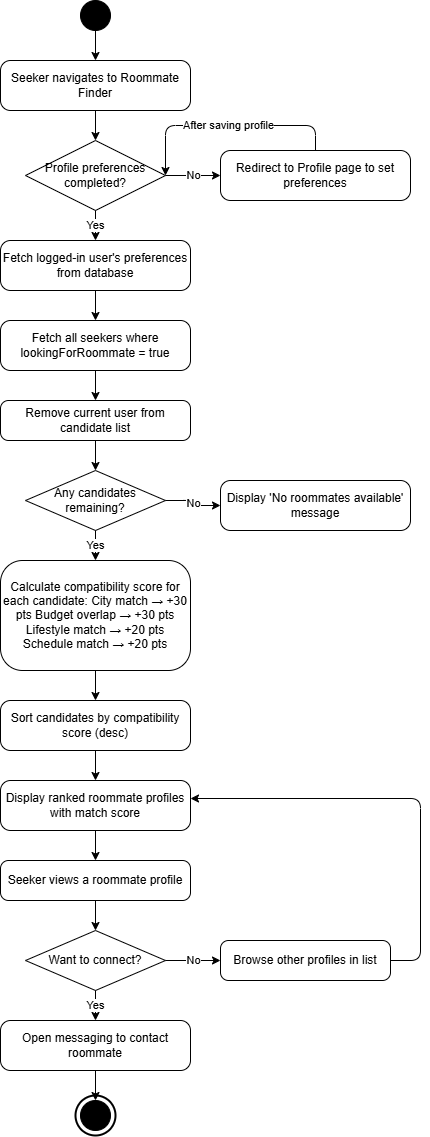

The diagram above was exported from draw.io. Its source (the exported page's mxGraphModel, read from the mxfile embedded in the PNG):
<mxGraphModel dx="1935" dy="1128" grid="1" gridSize="10" guides="1" tooltips="1" connect="1" arrows="1" fold="1" page="1" pageScale="1" pageWidth="900" pageHeight="1200" math="0" shadow="0">
  <root>
    <mxCell id="0" />
    <mxCell id="1" parent="0" />
    <mxCell id="s" parent="1" style="ellipse;aspect=fixed;fillColor=#000000;strokeColor=#000000;" value="" vertex="1">
      <mxGeometry height="30" width="30" x="435" y="20" as="geometry" />
    </mxCell>
    <mxCell id="a1" parent="1" style="rounded=1;whiteSpace=wrap;html=1;arcSize=20;" value="Seeker navigates to Roommate Finder" vertex="1">
      <mxGeometry height="50" width="190" x="355" y="80" as="geometry" />
    </mxCell>
    <mxCell id="d1" parent="1" style="rhombus;whiteSpace=wrap;html=1;" value="Profile preferences completed?" vertex="1">
      <mxGeometry height="70" width="140" x="380" y="160" as="geometry" />
    </mxCell>
    <mxCell id="a2" parent="1" style="rounded=1;whiteSpace=wrap;html=1;arcSize=20;" value="Redirect to Profile page to set preferences" vertex="1">
      <mxGeometry height="50" width="190" x="575" y="170" as="geometry" />
    </mxCell>
    <mxCell id="er" edge="1" parent="1" source="a2" style="edgeStyle=orthogonalEdgeStyle;html=1;" target="d1" value="After saving profile">
      <mxGeometry relative="1" as="geometry">
        <Array as="points">
          <mxPoint x="670" y="195" />
          <mxPoint x="670" y="145" />
          <mxPoint x="520" y="145" />
        </Array>
      </mxGeometry>
    </mxCell>
    <mxCell id="a3" parent="1" style="rounded=1;whiteSpace=wrap;html=1;arcSize=20;" value="Fetch logged-in user's preferences from database" vertex="1">
      <mxGeometry height="50" width="190" x="355" y="260" as="geometry" />
    </mxCell>
    <mxCell id="a4" parent="1" style="rounded=1;whiteSpace=wrap;html=1;arcSize=20;" value="Fetch all seekers where lookingForRoommate = true" vertex="1">
      <mxGeometry height="50" width="190" x="355" y="340" as="geometry" />
    </mxCell>
    <mxCell id="a5" parent="1" style="rounded=1;whiteSpace=wrap;html=1;arcSize=20;" value="Remove current user from candidate list" vertex="1">
      <mxGeometry height="40" width="190" x="355" y="420" as="geometry" />
    </mxCell>
    <mxCell id="d2" parent="1" style="rhombus;whiteSpace=wrap;html=1;" value="Any candidates remaining?" vertex="1">
      <mxGeometry height="60" width="140" x="380" y="490" as="geometry" />
    </mxCell>
    <mxCell id="a6" parent="1" style="rounded=1;whiteSpace=wrap;html=1;arcSize=20;" value="Display 'No roommates available' message" vertex="1">
      <mxGeometry height="50" width="190" x="575" y="500" as="geometry" />
    </mxCell>
    <mxCell id="a7" parent="1" style="rounded=1;whiteSpace=wrap;html=1;arcSize=20;" value="Calculate compatibility score for each candidate:   City match        → +30 pts   Budget overlap    → +30 pts   Lifestyle match   → +20 pts   Schedule match    → +20 pts" vertex="1">
      <mxGeometry height="110" width="190" x="355" y="580" as="geometry" />
    </mxCell>
    <mxCell id="a8" parent="1" style="rounded=1;whiteSpace=wrap;html=1;arcSize=20;" value="Sort candidates by compatibility score (desc)" vertex="1">
      <mxGeometry height="50" width="190" x="355" y="720" as="geometry" />
    </mxCell>
    <mxCell id="a9" parent="1" style="rounded=1;whiteSpace=wrap;html=1;arcSize=20;" value="Display ranked roommate profiles with match score" vertex="1">
      <mxGeometry height="50" width="190" x="355" y="800" as="geometry" />
    </mxCell>
    <mxCell id="a10" parent="1" style="rounded=1;whiteSpace=wrap;html=1;arcSize=20;" value="Seeker views a roommate profile" vertex="1">
      <mxGeometry height="40" width="190" x="355" y="880" as="geometry" />
    </mxCell>
    <mxCell id="d3" parent="1" style="rhombus;whiteSpace=wrap;html=1;" value="Want to connect?" vertex="1">
      <mxGeometry height="60" width="140" x="380" y="950" as="geometry" />
    </mxCell>
    <mxCell id="a11" parent="1" style="rounded=1;whiteSpace=wrap;html=1;arcSize=20;" value="Browse other profiles in list" vertex="1">
      <mxGeometry height="40" width="170" x="575" y="960" as="geometry" />
    </mxCell>
    <mxCell id="a12" parent="1" style="rounded=1;whiteSpace=wrap;html=1;arcSize=20;" value="Open messaging to contact roommate" vertex="1">
      <mxGeometry height="50" width="190" x="355" y="1040" as="geometry" />
    </mxCell>
    <mxCell id="e_o" parent="1" style="ellipse;aspect=fixed;fillColor=#ffffff;strokeColor=#000000;strokeWidth=2;" value="" vertex="1">
      <mxGeometry height="40" width="40" x="430" y="1115" as="geometry" />
    </mxCell>
    <mxCell id="e" parent="1" style="ellipse;aspect=fixed;fillColor=#000000;strokeColor=#000000;" value="" vertex="1">
      <mxGeometry height="30" width="30" x="435" y="1120" as="geometry" />
    </mxCell>
    <mxCell id="e1" edge="1" parent="1" source="s" style="edgeStyle=orthogonalEdgeStyle;html=1;" target="a1" value="">
      <mxGeometry relative="1" as="geometry" />
    </mxCell>
    <mxCell id="e2" edge="1" parent="1" source="a1" style="edgeStyle=orthogonalEdgeStyle;html=1;" target="d1" value="">
      <mxGeometry relative="1" as="geometry" />
    </mxCell>
    <mxCell id="e3" edge="1" parent="1" source="d1" style="edgeStyle=orthogonalEdgeStyle;html=1;" target="a2" value="No">
      <mxGeometry relative="1" as="geometry" />
    </mxCell>
    <mxCell id="e4" edge="1" parent="1" source="d1" style="edgeStyle=orthogonalEdgeStyle;html=1;" target="a3" value="Yes">
      <mxGeometry relative="1" as="geometry" />
    </mxCell>
    <mxCell id="e5" edge="1" parent="1" source="a3" style="edgeStyle=orthogonalEdgeStyle;html=1;" target="a4" value="">
      <mxGeometry relative="1" as="geometry" />
    </mxCell>
    <mxCell id="e6" edge="1" parent="1" source="a4" style="edgeStyle=orthogonalEdgeStyle;html=1;" target="a5" value="">
      <mxGeometry relative="1" as="geometry" />
    </mxCell>
    <mxCell id="e7" edge="1" parent="1" source="a5" style="edgeStyle=orthogonalEdgeStyle;html=1;" target="d2" value="">
      <mxGeometry relative="1" as="geometry" />
    </mxCell>
    <mxCell id="e8" edge="1" parent="1" source="d2" style="edgeStyle=orthogonalEdgeStyle;html=1;" target="a6" value="No">
      <mxGeometry relative="1" as="geometry" />
    </mxCell>
    <mxCell id="e9" edge="1" parent="1" source="d2" style="edgeStyle=orthogonalEdgeStyle;html=1;" target="a7" value="Yes">
      <mxGeometry relative="1" as="geometry" />
    </mxCell>
    <mxCell id="e10" edge="1" parent="1" source="a7" style="edgeStyle=orthogonalEdgeStyle;html=1;" target="a8" value="">
      <mxGeometry relative="1" as="geometry" />
    </mxCell>
    <mxCell id="e11" edge="1" parent="1" source="a8" style="edgeStyle=orthogonalEdgeStyle;html=1;" target="a9" value="">
      <mxGeometry relative="1" as="geometry" />
    </mxCell>
    <mxCell id="e12" edge="1" parent="1" source="a9" style="edgeStyle=orthogonalEdgeStyle;html=1;" target="a10" value="">
      <mxGeometry relative="1" as="geometry" />
    </mxCell>
    <mxCell id="e13" edge="1" parent="1" source="a10" style="edgeStyle=orthogonalEdgeStyle;html=1;" target="d3" value="">
      <mxGeometry relative="1" as="geometry" />
    </mxCell>
    <mxCell id="e14" edge="1" parent="1" source="d3" style="edgeStyle=orthogonalEdgeStyle;html=1;" target="a11" value="No">
      <mxGeometry relative="1" as="geometry" />
    </mxCell>
    <mxCell id="e15" edge="1" parent="1" source="a11" style="edgeStyle=orthogonalEdgeStyle;html=1;" target="a9" value="">
      <mxGeometry relative="1" as="geometry">
        <Array as="points">
          <mxPoint x="775" y="980" />
          <mxPoint x="775" y="818" />
          <mxPoint x="545" y="818" />
        </Array>
      </mxGeometry>
    </mxCell>
    <mxCell id="e16" edge="1" parent="1" source="d3" style="edgeStyle=orthogonalEdgeStyle;html=1;" target="a12" value="Yes">
      <mxGeometry relative="1" as="geometry" />
    </mxCell>
    <mxCell id="e17" edge="1" parent="1" source="a12" style="edgeStyle=orthogonalEdgeStyle;html=1;" target="e" value="">
      <mxGeometry relative="1" as="geometry" />
    </mxCell>
  </root>
</mxGraphModel>